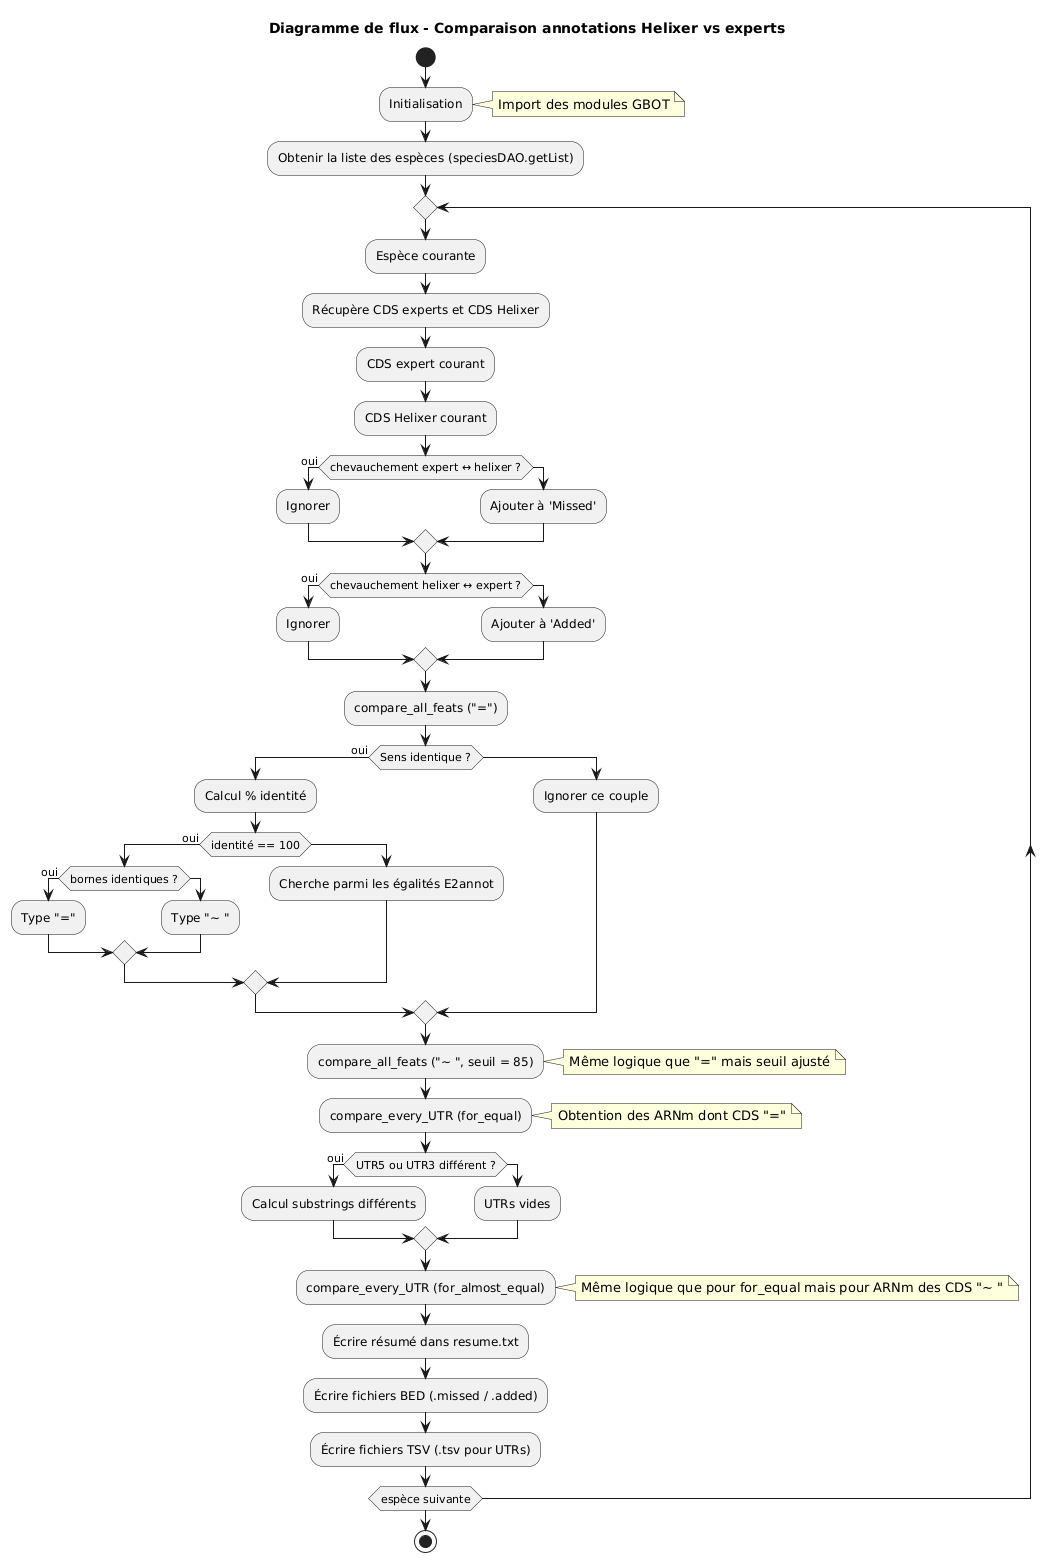

The diagram above was rendered by PlantUML. Its source (embedded in the PNG):
@startuml
title Diagramme de flux - Comparaison annotations Helixer vs experts 

start

:Initialisation;
note right
Import des modules GBOT
end note

:Obtenir la liste des espèces (speciesDAO.getList);

repeat
  :Espèce courante;

  :Récupère CDS experts et CDS Helixer;

  :CDS expert courant;
  :CDS Helixer courant;

  if (chevauchement expert ↔ helixer ?) then (oui)
    :Ignorer;
  else
    :Ajouter à 'Missed';
  endif

  if (chevauchement helixer ↔ expert ?) then (oui)
    :Ignorer;
  else
    :Ajouter à 'Added';
  endif

  :compare_all_feats ("=");

  if (Sens identique ?) then (oui)
    :Calcul % identité;
    if (identité == 100) then (oui)
      if (bornes identiques ?) then (oui)
        :Type "=";
      else
        :Type "~ ";
      endif
    else
      :Cherche parmi les égalités E2annot;
    endif
  else
    :Ignorer ce couple;
  endif

  :compare_all_feats ("~ ", seuil = 85);
  note right
    Même logique que "=" mais seuil ajusté
  end note

  :compare_every_UTR (for_equal);
  note right
    Obtention des ARNm dont CDS "="
  end note

  if (UTR5 ou UTR3 différent ?) then (oui)
    :Calcul substrings différents;
  else
    :UTRs vides;
  endif

  :compare_every_UTR (for_almost_equal);
  note right
    Même logique que pour for_equal mais pour ARNm des CDS "~ "
  end note

  :Écrire résumé dans resume.txt;

  :Écrire fichiers BED (.missed / .added);

  :Écrire fichiers TSV (.tsv pour UTRs);

repeat while (espèce suivante)

stop
@enduml